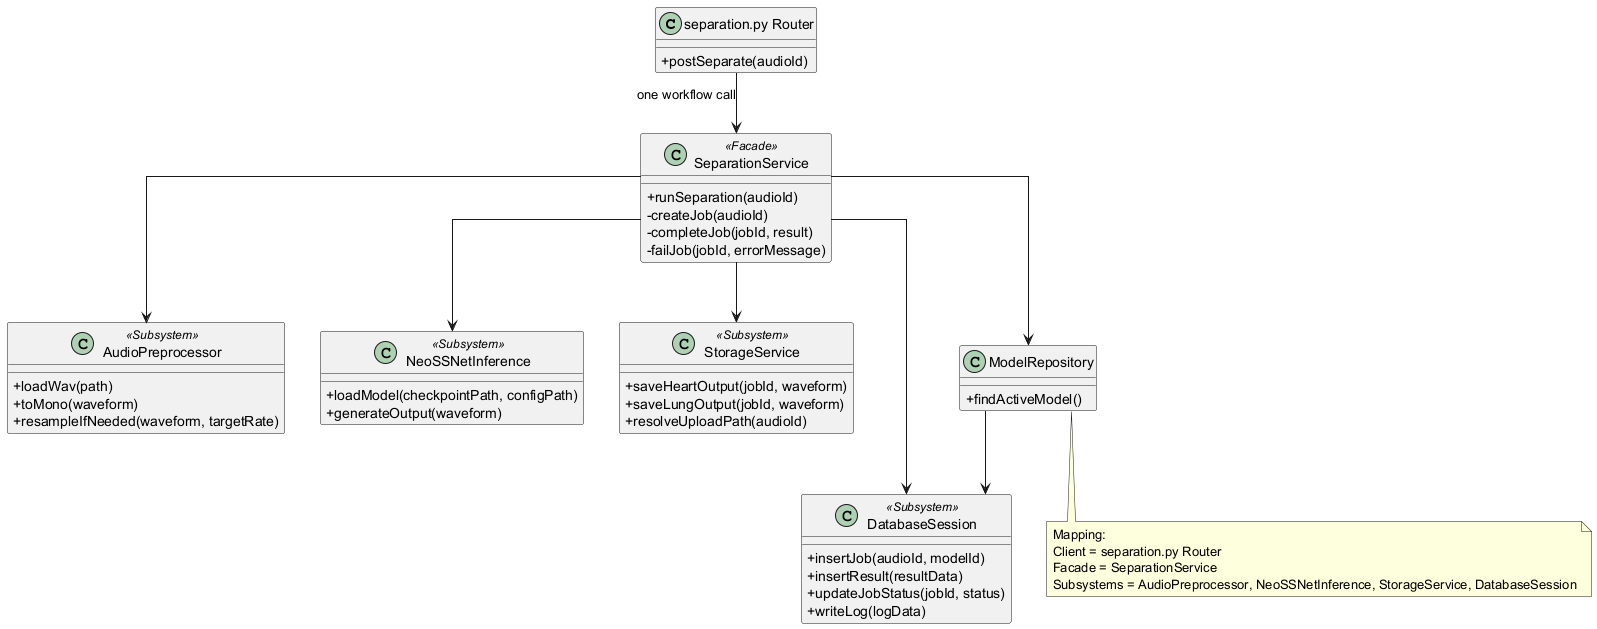

The diagram above was rendered by PlantUML. Its source (embedded in the PNG):
@startuml
' Facade Pattern adapted to HealthTech.
' Suggested LaTeX placement: normal page.

skinparam classAttributeIconSize 0
skinparam shadowing false
skinparam linetype ortho

class "separation.py Router" as SeparationRouter {
  +postSeparate(audioId)
}

class SeparationService <<Facade>> {
  +runSeparation(audioId)
  -createJob(audioId)
  -completeJob(jobId, result)
  -failJob(jobId, errorMessage)
}

class AudioPreprocessor <<Subsystem>> {
  +loadWav(path)
  +toMono(waveform)
  +resampleIfNeeded(waveform, targetRate)
}

class NeoSSNetInference <<Subsystem>> {
  +loadModel(checkpointPath, configPath)
  +generateOutput(waveform)
}

class StorageService <<Subsystem>> {
  +saveHeartOutput(jobId, waveform)
  +saveLungOutput(jobId, waveform)
  +resolveUploadPath(audioId)
}

class DatabaseSession <<Subsystem>> {
  +insertJob(audioId, modelId)
  +insertResult(resultData)
  +updateJobStatus(jobId, status)
  +writeLog(logData)
}

class ModelRepository {
  +findActiveModel()
}

SeparationRouter --> SeparationService : one workflow call
SeparationService --> AudioPreprocessor
SeparationService --> NeoSSNetInference
SeparationService --> StorageService
SeparationService --> DatabaseSession
SeparationService --> ModelRepository
ModelRepository --> DatabaseSession

note bottom
  Mapping:
  Client = separation.py Router
  Facade = SeparationService
  Subsystems = AudioPreprocessor, NeoSSNetInference, StorageService, DatabaseSession
end note

@enduml